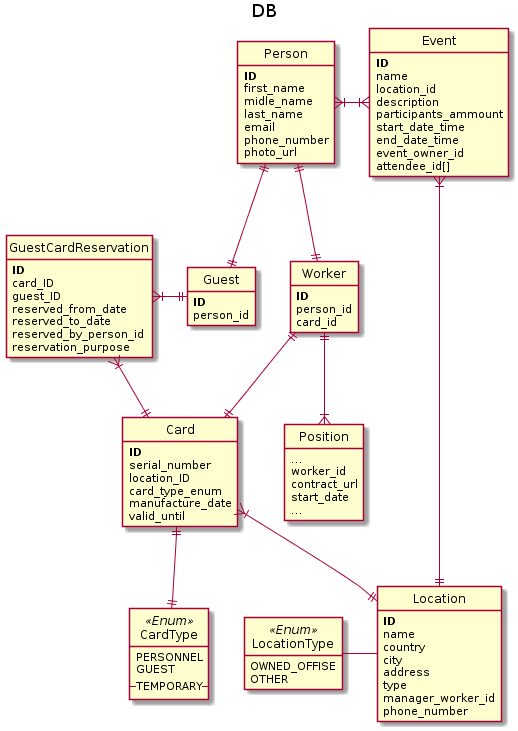

The diagram above was rendered by PlantUML. Its source (embedded in the PNG):
@startuml
skinparam packageStyle rectangle
hide circle

hide methods

title DB

entity CardType << Enum >> {
    PERSONNEL
    GUEST
    --TEMPORARY--
}

entity Card {
    <b>ID</b>
    serial_number
    location_ID
    card_type_enum
    manufacture_date
    valid_until
}


entity Location {
    <b>ID</b>
    name
    country
    city
    address
    type
    manager_worker_id
    phone_number
}


entity LocationType << Enum >> {
    OWNED_OFFISE
    OTHER
}

entity GuestCardReservation {
    <b>ID</b>
    card_ID
    guest_ID
    reserved_from_date
    reserved_to_date
    reserved_by_person_id
    reservation_purpose
}

entity Person {
    <b>ID</b>
    first_name
    midle_name
    last_name
    email
    phone_number
    photo_url
}

entity Worker {
    <b>ID</b>
    person_id
    card_id
}

entity Position {
    ...
    worker_id
    contract_url
    start_date
    ...
}

entity Guest {
    <b>ID</b>
    person_id
}

entity Event {
    <b>ID</b>
    name
    location_id
    description
    participants_ammount
    start_date_time
    end_date_time
    event_owner_id
    attendee_id[]
}


Guest -[hidden] Worker


Worker ||--|{ Position
CardType ||-up-|| Card
Card }|--|| Location
GuestCardReservation }|-right-|| Card
Person ||--|| Worker
Guest ||-up-|| Person
GuestCardReservation }|-right-|| Guest
Event }|--|| Location
Event }|-left-|{ Person
Worker ||--|| Card
LocationType -right- Location
@enduml